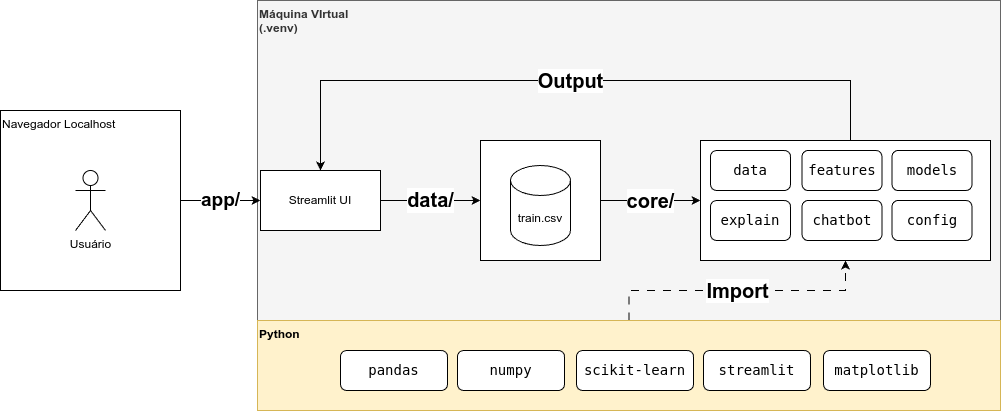

The diagram above was exported from draw.io. Its source (the exported page's mxGraphModel, read from the mxfile embedded in the PNG):
<mxGraphModel dx="1401" dy="1975" grid="1" gridSize="10" guides="1" tooltips="1" connect="1" arrows="1" fold="1" page="1" pageScale="1" pageWidth="850" pageHeight="1100" math="0" shadow="0">
  <root>
    <mxCell id="0" />
    <mxCell id="1" parent="0" />
    <mxCell id="2" value="Máquina VIrtual&lt;div&gt;(.venv)&lt;/div&gt;" style="whiteSpace=wrap;html=1;verticalAlign=top;fillColor=#f5f5f5;fontColor=#333333;strokeColor=#666666;fontStyle=1;align=left;" vertex="1" parent="1">
      <mxGeometry x="497" y="-410" width="743" height="410" as="geometry" />
    </mxCell>
    <mxCell id="3" value="&lt;font style=&quot;font-size: 20px;&quot;&gt;&lt;b&gt;Import&lt;/b&gt;&lt;/font&gt;" style="edgeStyle=orthogonalEdgeStyle;rounded=0;orthogonalLoop=1;jettySize=auto;html=1;entryX=0.5;entryY=1;entryDx=0;entryDy=0;dashed=1;dashPattern=8 8;" edge="1" source="4" target="14" parent="1">
      <mxGeometry relative="1" as="geometry" />
    </mxCell>
    <mxCell id="4" value="Python" style="whiteSpace=wrap;html=1;verticalAlign=top;fontStyle=1;align=left;fillColor=#fff2cc;strokeColor=#d6b656;" vertex="1" parent="1">
      <mxGeometry x="497" y="-90" width="743" height="90" as="geometry" />
    </mxCell>
    <mxCell id="5" value="Navegador Localhost" style="whiteSpace=wrap;html=1;verticalAlign=top;align=left;" vertex="1" parent="1">
      <mxGeometry x="240" y="-300" width="180" height="180" as="geometry" />
    </mxCell>
    <mxCell id="6" value="&lt;b&gt;&lt;font style=&quot;font-size: 19px;&quot;&gt;app/&lt;/font&gt;&lt;/b&gt;" style="edgeStyle=orthogonalEdgeStyle;rounded=0;orthogonalLoop=1;jettySize=auto;html=1;exitX=1;exitY=0.5;exitDx=0;exitDy=0;entryX=0;entryY=0.5;entryDx=0;entryDy=0;" edge="1" source="5" target="9" parent="1">
      <mxGeometry relative="1" as="geometry">
        <mxPoint as="offset" />
      </mxGeometry>
    </mxCell>
    <mxCell id="7" value="Usuário" style="shape=umlActor;verticalLabelPosition=bottom;verticalAlign=top;html=1;outlineConnect=0;" vertex="1" parent="1">
      <mxGeometry x="315" y="-240" width="30" height="60" as="geometry" />
    </mxCell>
    <mxCell id="8" value="&lt;div style=&quot;font-family: &amp;quot;Droid Sans Mono&amp;quot;, &amp;quot;monospace&amp;quot;, monospace; font-size: 14px; line-height: 19px; white-space: pre;&quot;&gt;&lt;span&gt;&lt;font style=&quot;color: rgb(0, 0, 0);&quot;&gt;pandas&lt;/font&gt;&lt;/span&gt;&lt;/div&gt;" style="rounded=1;whiteSpace=wrap;html=1;" vertex="1" parent="1">
      <mxGeometry x="580" y="-60" width="107" height="40" as="geometry" />
    </mxCell>
    <mxCell id="9" value="Streamlit UI" style="whiteSpace=wrap;html=1;verticalAlign=middle;" vertex="1" parent="1">
      <mxGeometry x="500" y="-240" width="120" height="60" as="geometry" />
    </mxCell>
    <mxCell id="10" value="&lt;div style=&quot;font-family: &amp;quot;Droid Sans Mono&amp;quot;, &amp;quot;monospace&amp;quot;, monospace; font-size: 14px; line-height: 19px; white-space: pre;&quot;&gt;&lt;span&gt;&lt;font style=&quot;color: rgb(0, 0, 0);&quot;&gt;numpy&lt;/font&gt;&lt;/span&gt;&lt;/div&gt;" style="rounded=1;whiteSpace=wrap;html=1;" vertex="1" parent="1">
      <mxGeometry x="697" y="-60" width="107" height="40" as="geometry" />
    </mxCell>
    <mxCell id="11" value="&lt;div style=&quot;font-family: &amp;quot;Droid Sans Mono&amp;quot;, &amp;quot;monospace&amp;quot;, monospace; font-size: 14px; line-height: 19px; white-space: pre;&quot;&gt;&lt;div style=&quot;line-height: 19px;&quot;&gt;&lt;div style=&quot;&quot;&gt;&lt;span&gt;&lt;font style=&quot;color: rgb(0, 0, 0);&quot;&gt;scikit-learn&lt;/font&gt;&lt;/span&gt;&lt;/div&gt;&lt;div style=&quot;color: rgb(204, 204, 204); background-color: rgb(31, 31, 31);&quot;&gt;&lt;span style=&quot;color: #4ec9b0;&quot;&gt;&lt;/span&gt;&lt;/div&gt;&lt;/div&gt;&lt;/div&gt;" style="rounded=1;whiteSpace=wrap;html=1;" vertex="1" parent="1">
      <mxGeometry x="816" y="-60" width="117" height="40" as="geometry" />
    </mxCell>
    <mxCell id="12" value="&lt;div style=&quot;font-family: &amp;quot;Droid Sans Mono&amp;quot;, &amp;quot;monospace&amp;quot;, monospace; font-size: 14px; line-height: 19px; white-space: pre;&quot;&gt;&lt;div style=&quot;line-height: 19px;&quot;&gt;&lt;span&gt;&lt;font style=&quot;color: rgb(0, 0, 0);&quot;&gt;streamlit&lt;/font&gt;&lt;/span&gt;&lt;/div&gt;&lt;/div&gt;" style="rounded=1;whiteSpace=wrap;html=1;" vertex="1" parent="1">
      <mxGeometry x="943" y="-60" width="107" height="40" as="geometry" />
    </mxCell>
    <mxCell id="13" value="&lt;div style=&quot;font-family: &amp;quot;Droid Sans Mono&amp;quot;, &amp;quot;monospace&amp;quot;, monospace; font-size: 14px; line-height: 19px; white-space: pre;&quot;&gt;&lt;div style=&quot;line-height: 19px;&quot;&gt;&lt;span&gt;&lt;font style=&quot;color: rgb(0, 0, 0);&quot;&gt;matplotlib&lt;/font&gt;&lt;/span&gt;&lt;/div&gt;&lt;/div&gt;" style="rounded=1;whiteSpace=wrap;html=1;" vertex="1" parent="1">
      <mxGeometry x="1063" y="-60" width="107" height="40" as="geometry" />
    </mxCell>
    <mxCell id="14" value="" style="whiteSpace=wrap;html=1;verticalAlign=top;fontStyle=1" vertex="1" parent="1">
      <mxGeometry x="940" y="-270" width="290" height="120" as="geometry" />
    </mxCell>
    <mxCell id="15" value="&lt;div style=&quot;font-family: &amp;quot;Droid Sans Mono&amp;quot;, &amp;quot;monospace&amp;quot;, monospace; font-size: 14px; line-height: 19px; white-space: pre;&quot;&gt;&lt;span&gt;&lt;font style=&quot;color: rgb(0, 0, 0);&quot;&gt;data&lt;/font&gt;&lt;/span&gt;&lt;/div&gt;" style="rounded=1;whiteSpace=wrap;html=1;" vertex="1" parent="1">
      <mxGeometry x="950" y="-260" width="80" height="40" as="geometry" />
    </mxCell>
    <mxCell id="16" value="&lt;div style=&quot;font-family: &amp;quot;Droid Sans Mono&amp;quot;, &amp;quot;monospace&amp;quot;, monospace; font-size: 14px; line-height: 19px; white-space: pre;&quot;&gt;&lt;span&gt;&lt;font style=&quot;color: rgb(0, 0, 0);&quot;&gt;features&lt;/font&gt;&lt;/span&gt;&lt;/div&gt;" style="rounded=1;whiteSpace=wrap;html=1;" vertex="1" parent="1">
      <mxGeometry x="1041.5" y="-260" width="80" height="40" as="geometry" />
    </mxCell>
    <mxCell id="17" value="&lt;div style=&quot;font-family: &amp;quot;Droid Sans Mono&amp;quot;, &amp;quot;monospace&amp;quot;, monospace; font-size: 14px; line-height: 19px; white-space: pre;&quot;&gt;&lt;span&gt;&lt;font style=&quot;color: rgb(0, 0, 0);&quot;&gt;models&lt;/font&gt;&lt;/span&gt;&lt;/div&gt;" style="rounded=1;whiteSpace=wrap;html=1;" vertex="1" parent="1">
      <mxGeometry x="1131.5" y="-260" width="80" height="40" as="geometry" />
    </mxCell>
    <mxCell id="18" value="&lt;div style=&quot;font-family: &amp;quot;Droid Sans Mono&amp;quot;, &amp;quot;monospace&amp;quot;, monospace; font-size: 14px; line-height: 19px; white-space: pre;&quot;&gt;&lt;span&gt;&lt;font style=&quot;color: rgb(0, 0, 0);&quot;&gt;explain&lt;/font&gt;&lt;/span&gt;&lt;/div&gt;" style="rounded=1;whiteSpace=wrap;html=1;" vertex="1" parent="1">
      <mxGeometry x="950" y="-210" width="80" height="40" as="geometry" />
    </mxCell>
    <mxCell id="19" value="&lt;div style=&quot;font-family: &amp;quot;Droid Sans Mono&amp;quot;, &amp;quot;monospace&amp;quot;, monospace; font-size: 14px; line-height: 19px; white-space: pre;&quot;&gt;chatbot&lt;/div&gt;" style="rounded=1;whiteSpace=wrap;html=1;" vertex="1" parent="1">
      <mxGeometry x="1041.5" y="-210" width="80" height="40" as="geometry" />
    </mxCell>
    <mxCell id="20" value="&lt;div style=&quot;font-family: &amp;quot;Droid Sans Mono&amp;quot;, &amp;quot;monospace&amp;quot;, monospace; font-size: 14px; line-height: 19px; white-space: pre;&quot;&gt;config&lt;/div&gt;" style="rounded=1;whiteSpace=wrap;html=1;" vertex="1" parent="1">
      <mxGeometry x="1131.5" y="-210" width="80" height="40" as="geometry" />
    </mxCell>
    <mxCell id="21" value="&lt;font style=&quot;font-size: 20px;&quot;&gt;&lt;b&gt;data/&lt;/b&gt;&lt;/font&gt;" style="edgeStyle=orthogonalEdgeStyle;rounded=0;orthogonalLoop=1;jettySize=auto;html=1;fontSize=19;exitX=1;exitY=0.5;exitDx=0;exitDy=0;" edge="1" source="9" target="22" parent="1">
      <mxGeometry relative="1" as="geometry" />
    </mxCell>
    <mxCell id="22" value="" style="whiteSpace=wrap;html=1;verticalAlign=top;fontStyle=1" vertex="1" parent="1">
      <mxGeometry x="720" y="-270" width="120" height="120" as="geometry" />
    </mxCell>
    <mxCell id="23" value="train.csv" style="shape=cylinder3;whiteSpace=wrap;html=1;boundedLbl=1;backgroundOutline=1;size=15;" vertex="1" parent="1">
      <mxGeometry x="750" y="-245" width="60" height="80" as="geometry" />
    </mxCell>
    <mxCell id="24" value="&lt;b&gt;&lt;font style=&quot;font-size: 20px;&quot;&gt;core/&lt;/font&gt;&lt;/b&gt;" style="edgeStyle=orthogonalEdgeStyle;rounded=0;orthogonalLoop=1;jettySize=auto;html=1;exitX=1;exitY=0.5;exitDx=0;exitDy=0;entryX=0;entryY=0.5;entryDx=0;entryDy=0;" edge="1" source="22" target="14" parent="1">
      <mxGeometry relative="1" as="geometry">
        <Array as="points">
          <mxPoint x="910" y="-210" />
          <mxPoint x="910" y="-210" />
        </Array>
      </mxGeometry>
    </mxCell>
    <mxCell id="25" value="&lt;b&gt;&lt;font style=&quot;font-size: 20px;&quot;&gt;Output&lt;/font&gt;&lt;/b&gt;" style="edgeStyle=orthogonalEdgeStyle;rounded=0;orthogonalLoop=1;jettySize=auto;html=1;entryX=0.5;entryY=0;entryDx=0;entryDy=0;" edge="1" source="14" target="9" parent="1">
      <mxGeometry relative="1" as="geometry">
        <mxPoint x="1085" y="-350" as="targetPoint" />
        <Array as="points">
          <mxPoint x="1090" y="-330" />
          <mxPoint x="560" y="-330" />
        </Array>
      </mxGeometry>
    </mxCell>
  </root>
</mxGraphModel>